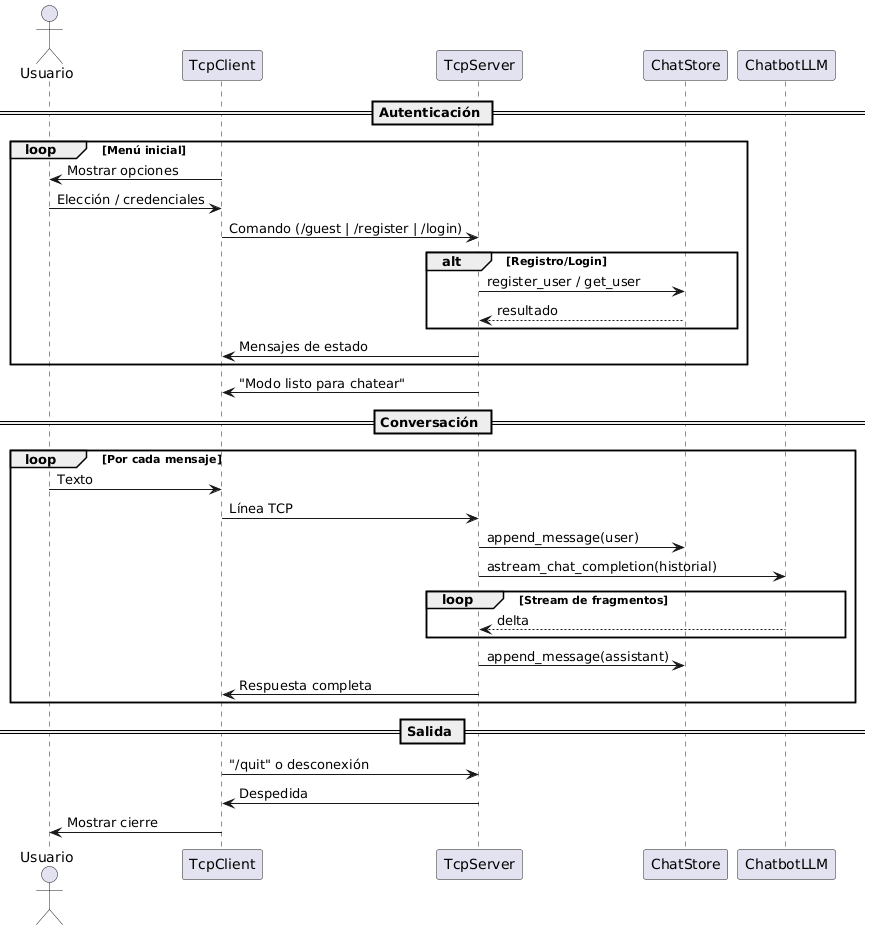

The diagram above was rendered by PlantUML. Its source (embedded in the PNG):
@startuml
actor Usuario
participant TcpClient as Client
participant TcpServer as Server
participant ChatStore as Store
participant ChatbotLLM as LLM

== Autenticación ==
loop Menú inicial
  Client -> Usuario : Mostrar opciones
  Usuario -> Client : Elección / credenciales
  Client -> Server : Comando (/guest | /register | /login)
  alt Registro/Login
    Server -> Store : register_user / get_user
    Store --> Server : resultado
  end
  Server -> Client : Mensajes de estado
end
Server -> Client : "Modo listo para chatear"

== Conversación ==
loop Por cada mensaje
  Usuario -> Client : Texto
  Client -> Server : Línea TCP
  Server -> Store : append_message(user)
  Server -> LLM : astream_chat_completion(historial)
  loop Stream de fragmentos
    LLM --> Server : delta
  end
  Server -> Store : append_message(assistant)
  Server -> Client : Respuesta completa
end

== Salida ==
Client -> Server : "/quit" o desconexión
Server -> Client : Despedida
Client -> Usuario : Mostrar cierre
@enduml